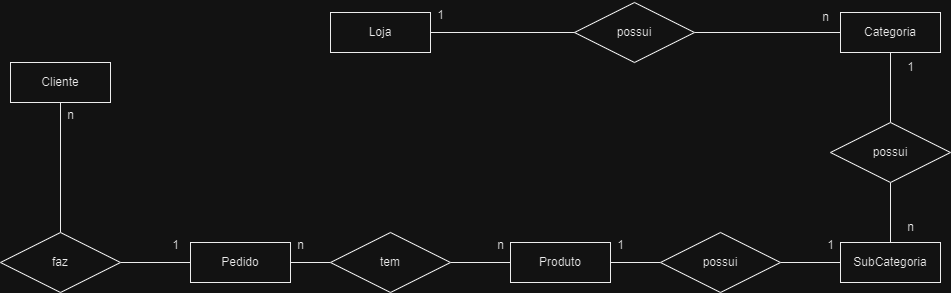

The diagram above was exported from draw.io. Its source (the exported page's mxGraphModel, read from the mxfile embedded in the PNG):
<mxGraphModel dx="2062" dy="684" grid="1" gridSize="10" guides="1" tooltips="1" connect="1" arrows="1" fold="1" page="1" pageScale="1" pageWidth="827" pageHeight="1169" math="0" shadow="0">
  <root>
    <mxCell id="0" />
    <mxCell id="1" parent="0" />
    <mxCell id="AsxwSm1rpTJYILs9e-u_-1" value="Loja" style="whiteSpace=wrap;html=1;align=center;" parent="1" vertex="1">
      <mxGeometry x="120" y="110" width="100" height="40" as="geometry" />
    </mxCell>
    <mxCell id="AsxwSm1rpTJYILs9e-u_-14" style="edgeStyle=orthogonalEdgeStyle;rounded=0;orthogonalLoop=1;jettySize=auto;html=1;entryX=0.5;entryY=0;entryDx=0;entryDy=0;endArrow=none;endFill=0;" parent="1" source="AsxwSm1rpTJYILs9e-u_-2" target="AsxwSm1rpTJYILs9e-u_-13" edge="1">
      <mxGeometry relative="1" as="geometry" />
    </mxCell>
    <mxCell id="AsxwSm1rpTJYILs9e-u_-2" value="Categoria" style="whiteSpace=wrap;html=1;align=center;" parent="1" vertex="1">
      <mxGeometry x="630" y="110" width="100" height="40" as="geometry" />
    </mxCell>
    <mxCell id="AsxwSm1rpTJYILs9e-u_-3" value="SubCategoria" style="whiteSpace=wrap;html=1;align=center;" parent="1" vertex="1">
      <mxGeometry x="630" y="340" width="100" height="40" as="geometry" />
    </mxCell>
    <mxCell id="AsxwSm1rpTJYILs9e-u_-17" style="edgeStyle=orthogonalEdgeStyle;rounded=0;orthogonalLoop=1;jettySize=auto;html=1;entryX=0;entryY=0.5;entryDx=0;entryDy=0;endArrow=none;endFill=0;" parent="1" source="AsxwSm1rpTJYILs9e-u_-4" target="AsxwSm1rpTJYILs9e-u_-16" edge="1">
      <mxGeometry relative="1" as="geometry" />
    </mxCell>
    <mxCell id="AsxwSm1rpTJYILs9e-u_-4" value="Produto" style="whiteSpace=wrap;html=1;align=center;" parent="1" vertex="1">
      <mxGeometry x="300" y="340" width="100" height="40" as="geometry" />
    </mxCell>
    <mxCell id="AsxwSm1rpTJYILs9e-u_-27" style="edgeStyle=orthogonalEdgeStyle;rounded=0;orthogonalLoop=1;jettySize=auto;html=1;entryX=0.5;entryY=0;entryDx=0;entryDy=0;endArrow=none;endFill=0;" parent="1" source="AsxwSm1rpTJYILs9e-u_-5" target="AsxwSm1rpTJYILs9e-u_-26" edge="1">
      <mxGeometry relative="1" as="geometry" />
    </mxCell>
    <mxCell id="AsxwSm1rpTJYILs9e-u_-5" value="Cliente" style="whiteSpace=wrap;html=1;align=center;" parent="1" vertex="1">
      <mxGeometry x="-200" y="160" width="100" height="40" as="geometry" />
    </mxCell>
    <mxCell id="AsxwSm1rpTJYILs9e-u_-20" style="edgeStyle=orthogonalEdgeStyle;rounded=0;orthogonalLoop=1;jettySize=auto;html=1;entryX=0;entryY=0.5;entryDx=0;entryDy=0;endArrow=none;endFill=0;" parent="1" source="AsxwSm1rpTJYILs9e-u_-6" target="AsxwSm1rpTJYILs9e-u_-19" edge="1">
      <mxGeometry relative="1" as="geometry" />
    </mxCell>
    <mxCell id="AsxwSm1rpTJYILs9e-u_-6" value="Pedido" style="whiteSpace=wrap;html=1;align=center;" parent="1" vertex="1">
      <mxGeometry x="-20" y="340" width="100" height="40" as="geometry" />
    </mxCell>
    <mxCell id="AsxwSm1rpTJYILs9e-u_-10" style="edgeStyle=orthogonalEdgeStyle;rounded=0;orthogonalLoop=1;jettySize=auto;html=1;entryX=0;entryY=0.5;entryDx=0;entryDy=0;endArrow=none;endFill=0;" parent="1" source="AsxwSm1rpTJYILs9e-u_-7" target="AsxwSm1rpTJYILs9e-u_-2" edge="1">
      <mxGeometry relative="1" as="geometry" />
    </mxCell>
    <mxCell id="AsxwSm1rpTJYILs9e-u_-7" value="possui" style="shape=rhombus;perimeter=rhombusPerimeter;whiteSpace=wrap;html=1;align=center;" parent="1" vertex="1">
      <mxGeometry x="364" y="100" width="120" height="60" as="geometry" />
    </mxCell>
    <mxCell id="AsxwSm1rpTJYILs9e-u_-8" value="" style="endArrow=none;html=1;rounded=0;entryX=0;entryY=0.5;entryDx=0;entryDy=0;" parent="1" target="AsxwSm1rpTJYILs9e-u_-7" edge="1">
      <mxGeometry relative="1" as="geometry">
        <mxPoint x="220" y="130" as="sourcePoint" />
        <mxPoint x="360" y="130" as="targetPoint" />
      </mxGeometry>
    </mxCell>
    <mxCell id="AsxwSm1rpTJYILs9e-u_-15" style="edgeStyle=orthogonalEdgeStyle;rounded=0;orthogonalLoop=1;jettySize=auto;html=1;endArrow=none;endFill=0;" parent="1" source="AsxwSm1rpTJYILs9e-u_-13" target="AsxwSm1rpTJYILs9e-u_-3" edge="1">
      <mxGeometry relative="1" as="geometry" />
    </mxCell>
    <mxCell id="AsxwSm1rpTJYILs9e-u_-13" value="possui" style="shape=rhombus;perimeter=rhombusPerimeter;whiteSpace=wrap;html=1;align=center;" parent="1" vertex="1">
      <mxGeometry x="620" y="220" width="120" height="60" as="geometry" />
    </mxCell>
    <mxCell id="AsxwSm1rpTJYILs9e-u_-18" style="edgeStyle=orthogonalEdgeStyle;rounded=0;orthogonalLoop=1;jettySize=auto;html=1;entryX=0;entryY=0.5;entryDx=0;entryDy=0;endArrow=none;endFill=0;" parent="1" source="AsxwSm1rpTJYILs9e-u_-16" target="AsxwSm1rpTJYILs9e-u_-3" edge="1">
      <mxGeometry relative="1" as="geometry" />
    </mxCell>
    <mxCell id="AsxwSm1rpTJYILs9e-u_-16" value="possui" style="shape=rhombus;perimeter=rhombusPerimeter;whiteSpace=wrap;html=1;align=center;" parent="1" vertex="1">
      <mxGeometry x="450" y="330" width="120" height="60" as="geometry" />
    </mxCell>
    <mxCell id="AsxwSm1rpTJYILs9e-u_-21" style="edgeStyle=orthogonalEdgeStyle;rounded=0;orthogonalLoop=1;jettySize=auto;html=1;entryX=0;entryY=0.5;entryDx=0;entryDy=0;endArrow=none;endFill=0;" parent="1" source="AsxwSm1rpTJYILs9e-u_-19" target="AsxwSm1rpTJYILs9e-u_-4" edge="1">
      <mxGeometry relative="1" as="geometry" />
    </mxCell>
    <mxCell id="AsxwSm1rpTJYILs9e-u_-19" value="tem" style="shape=rhombus;perimeter=rhombusPerimeter;whiteSpace=wrap;html=1;align=center;" parent="1" vertex="1">
      <mxGeometry x="120" y="330" width="120" height="60" as="geometry" />
    </mxCell>
    <mxCell id="AsxwSm1rpTJYILs9e-u_-28" style="edgeStyle=orthogonalEdgeStyle;rounded=0;orthogonalLoop=1;jettySize=auto;html=1;entryX=0;entryY=0.5;entryDx=0;entryDy=0;endArrow=none;endFill=0;" parent="1" source="AsxwSm1rpTJYILs9e-u_-26" target="AsxwSm1rpTJYILs9e-u_-6" edge="1">
      <mxGeometry relative="1" as="geometry" />
    </mxCell>
    <mxCell id="AsxwSm1rpTJYILs9e-u_-26" value="faz" style="shape=rhombus;perimeter=rhombusPerimeter;whiteSpace=wrap;html=1;align=center;" parent="1" vertex="1">
      <mxGeometry x="-210" y="330" width="120" height="60" as="geometry" />
    </mxCell>
    <mxCell id="AsxwSm1rpTJYILs9e-u_-29" value="n" style="text;html=1;align=center;verticalAlign=middle;resizable=0;points=[];autosize=1;strokeColor=none;fillColor=none;" parent="1" vertex="1">
      <mxGeometry x="600" y="100" width="30" height="30" as="geometry" />
    </mxCell>
    <mxCell id="AsxwSm1rpTJYILs9e-u_-30" value="1" style="text;html=1;align=center;verticalAlign=middle;resizable=0;points=[];autosize=1;strokeColor=none;fillColor=none;" parent="1" vertex="1">
      <mxGeometry x="215" y="98" width="30" height="30" as="geometry" />
    </mxCell>
    <mxCell id="AsxwSm1rpTJYILs9e-u_-31" value="n" style="text;html=1;align=center;verticalAlign=middle;resizable=0;points=[];autosize=1;strokeColor=none;fillColor=none;" parent="1" vertex="1">
      <mxGeometry x="685" y="310" width="30" height="30" as="geometry" />
    </mxCell>
    <mxCell id="AsxwSm1rpTJYILs9e-u_-32" value="1" style="text;html=1;align=center;verticalAlign=middle;resizable=0;points=[];autosize=1;strokeColor=none;fillColor=none;" parent="1" vertex="1">
      <mxGeometry x="685" y="150" width="30" height="30" as="geometry" />
    </mxCell>
    <mxCell id="AsxwSm1rpTJYILs9e-u_-33" value="1" style="text;html=1;align=center;verticalAlign=middle;resizable=0;points=[];autosize=1;strokeColor=none;fillColor=none;" parent="1" vertex="1">
      <mxGeometry x="605" y="328" width="30" height="30" as="geometry" />
    </mxCell>
    <mxCell id="AsxwSm1rpTJYILs9e-u_-34" value="1" style="text;html=1;align=center;verticalAlign=middle;resizable=0;points=[];autosize=1;strokeColor=none;fillColor=none;" parent="1" vertex="1">
      <mxGeometry x="395" y="328" width="30" height="30" as="geometry" />
    </mxCell>
    <mxCell id="AsxwSm1rpTJYILs9e-u_-35" value="n" style="text;html=1;align=center;verticalAlign=middle;resizable=0;points=[];autosize=1;strokeColor=none;fillColor=none;" parent="1" vertex="1">
      <mxGeometry x="275" y="328" width="30" height="30" as="geometry" />
    </mxCell>
    <mxCell id="AsxwSm1rpTJYILs9e-u_-36" value="n" style="text;html=1;align=center;verticalAlign=middle;resizable=0;points=[];autosize=1;strokeColor=none;fillColor=none;" parent="1" vertex="1">
      <mxGeometry x="75" y="328" width="30" height="30" as="geometry" />
    </mxCell>
    <mxCell id="AsxwSm1rpTJYILs9e-u_-37" value="1" style="text;html=1;align=center;verticalAlign=middle;resizable=0;points=[];autosize=1;strokeColor=none;fillColor=none;" parent="1" vertex="1">
      <mxGeometry x="-50" y="328" width="30" height="30" as="geometry" />
    </mxCell>
    <mxCell id="AsxwSm1rpTJYILs9e-u_-38" value="n" style="text;html=1;align=center;verticalAlign=middle;resizable=0;points=[];autosize=1;strokeColor=none;fillColor=none;" parent="1" vertex="1">
      <mxGeometry x="-155" y="198" width="30" height="30" as="geometry" />
    </mxCell>
  </root>
</mxGraphModel>